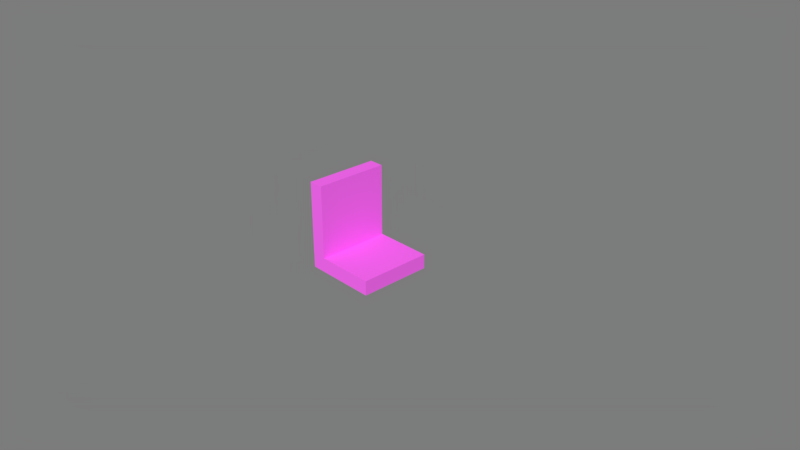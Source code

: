 # Source: room_edge.blend  (saved by Blender 2.78.0; exported with 4.5.12 LTS)
import bpy
from mathutils import Matrix  # noqa: F401  (used for matrix-valued properties, if any)

bpy.ops.wm.read_factory_settings(use_empty=True)
scene = bpy.context.scene
scene.name = 'Scene'

# ---- collections
col_collection_1 = bpy.data.collections.new('Collection 1'); scene.collection.children.link(col_collection_1)

# ---- images (referenced by path relative to the original .blend; pixels are not part of the script)
import os
ASSET_DIR = os.environ.get("B2B_ASSET_DIR", "")  # directory of the original .blend (textures are referenced by path, not embedded)
HERE = os.path.dirname(os.path.abspath(__file__))  # packed textures are extracted next to this script under _unpacked/

def load_image(name, relpath, width, height, colorspace="sRGB"):
    """Load a texture the original file referenced (path relative to the .blend, or extracted next to this script)."""
    p = next((c for c in (os.path.join(HERE, relpath), os.path.join(ASSET_DIR, relpath)) if relpath and os.path.exists(c)), "")
    if p:
        img = bpy.data.images.load(p, check_existing=True)
        img.name = name
    else:  # same state as the original file: an image datablock whose file is absent (Cycles renders it pink)
        img = bpy.data.images.new(name, width, height)
        img.source = "FILE"
        img.filepath = "//" + (relpath or name)
    img.colorspace_settings.name = colorspace
    return img
img_wall_jpg = load_image('wall.jpg', '', 1024, 1024, 'sRGB')
img_floor_edge_png = load_image('floor_edge.png', 'floor_edge.png', 1024, 1024, 'sRGB')

# ---- materials (node trees are filled in below, after node groups)
mat_floor_edge = bpy.data.materials.new('floor_edge')
mat_floor_edge.alpha_threshold = 0.0
mat_floor_edge.roughness = 0.5
mat_floor_edge.line_color = (0.0, 0.0, 0.0, 1.0)

# ---- material node trees
mat_floor_edge.use_nodes = True; mat_floor_edge.node_tree.nodes.clear()
_N = mat_floor_edge.node_tree.nodes; _L = mat_floor_edge.node_tree.links
n0 = _N.new('ShaderNodeBsdfDiffuse'); n0.name = 'Diffuse BSDF'; n0.location = (28, 440)
n0.inputs[0].default_value = (0.8, 0.7179, 0.5592, 1.0)
n1 = _N.new('ShaderNodeBsdfDiffuse'); n1.name = 'Diffuse BSDF.001'; n1.location = (27, 279)
n2 = _N.new('ShaderNodeTexImage'); n2.name = 'Image Texture'; n2.location = (-179, 177)
n2.width = 140
n2.image = img_wall_jpg
n3 = _N.new('ShaderNodeRGBToBW'); n3.name = 'RGB to BW'; n3.location = (21, 129)
n4 = _N.new('ShaderNodeUVMap'); n4.name = 'UV Map'; n4.location = (-375, 12)
n4.uv_map = 'wall'
n5 = _N.new('ShaderNodeMixShader'); n5.name = 'Mix Shader'; n5.location = (248, 342)
n5.inputs[0].default_value = 0.8
n6 = _N.new('ShaderNodeOutputMaterial'); n6.name = 'Material Output'; n6.location = (445, 281)
n7 = _N.new('ShaderNodeTexImage'); n7.name = 'Image Texture.001'; n7.location = (252, 15)
n7.width = 208
n7.image = img_floor_edge_png
n8 = _N.new('ShaderNodeDisplacement'); n8.name = 'Displacement'; n8.location = (0, 0)
n8.inputs[1].default_value = 0.0
n8.inputs[2].default_value = 0.1
_L.new(n2.outputs[0], n1.inputs[0])
_L.new(n2.outputs[0], n3.inputs[0])
_L.new(n4.outputs[0], n2.inputs[0])
_L.new(n0.outputs[0], n5.inputs[1])
_L.new(n1.outputs[0], n5.inputs[2])
_L.new(n5.outputs[0], n6.inputs[0])
_L.new(n3.outputs[0], n8.inputs[0])
_L.new(n8.outputs[0], n6.inputs[2])
n6.is_active_output = True

# ---- world
world_world = bpy.data.worlds.new('World'); scene.world = world_world
world_world.use_nodes = True; world_world.node_tree.nodes.clear()
_N = world_world.node_tree.nodes; _L = world_world.node_tree.links
n0 = _N.new('ShaderNodeOutputWorld'); n0.name = 'World Output'; n0.location = (300, 300)
n1 = _N.new('ShaderNodeBackground'); n1.name = 'Background'; n1.location = (94, 300)
n1.inputs[0].default_value = (1.0, 1.0, 1.0, 1.0)
n1.inputs[1].default_value = 0.2
_L.new(n1.outputs[0], n0.inputs[0])
n0.is_active_output = True
world_world.color = (0.05088, 0.05088, 0.05088)
world_world.use_sun_shadow = False
world_world.sun_shadow_jitter_overblur = 0.0
world_world.cycles.sampling_method = 'MANUAL'

# ---- cameras
cam_camera = bpy.data.cameras.new('Camera')
cam_camera.clip_end = 100.0
cam_camera.lens = 35.0
cam_camera.sensor_width = 32.0
cam_camera.sensor_height = 18.0
cam_camera.ortho_scale = 7.314
cam_camera.dof.focus_distance = 0.0

# ---- meshes
me_room_edge = bpy.data.meshes.new('room_edge')
me_room_edge.from_pydata([(0.5, 0.5, -0.2), (0.5, -0.5, -0.2), (-0.5, -0.5, -0.2), (-0.5, 0.5, -0.2), (0.5, 0.5, 0.0), (0.5, -0.5, 0.0), (-0.5, -0.5, 0.0), (-0.5, 0.5, 0.0)], [], [(0, 1, 2, 3), (4, 7, 6, 5), (0, 4, 5, 1), (1, 5, 6, 2), (2, 6, 7, 3), (4, 0, 3, 7)])
_uv = me_room_edge.uv_layers.new(name='lightmap')
_uv.uv.foreach_set('vector', [0.9967, 0.003268, 0.9967, 0.3301, 0.6699, 0.3301, 0.6699, 0.003268, 0.3301, 0.6699, 0.3301, 0.9967, 0.003268, 0.9967, 0.003268, 0.6699, 0.7353, 0.6634, 0.6699, 0.6634, 0.6699, 0.3366, 0.7353, 0.3366, 0.8072, 0.9967, 0.7418, 0.9967, 0.7418, 0.6699, 0.8072, 0.6699, 0.8791, 0.9967, 0.8137, 0.9967, 0.8137, 0.6699, 0.8791, 0.6699, 0.8856, 0.6699, 0.951, 0.6699, 0.951, 0.9967, 0.8856, 0.9967])
_uv = me_room_edge.uv_layers.new(name='texture')
_uv.uv.foreach_set('vector', [0.6952, 0.004902, 0.6952, 0.4951, 0.3527, 0.4951, 0.3527, 0.004902, 0.6952, 0.5049, 0.6952, 0.9951, 0.3527, 0.9951, 0.3527, 0.5049, 0.7021, 0.5049, 0.7705, 0.5049, 0.7705, 0.9951, 0.7021, 0.9951, 0.7774, 0.5049, 0.8459, 0.5049, 0.8459, 0.9951, 0.7774, 0.9951, 0.8459, 0.4951, 0.7774, 0.4951, 0.7774, 0.004902, 0.8459, 0.004902, 0.7021, 0.004902, 0.7705, 0.004902, 0.7705, 0.4951, 0.7021, 0.4951])
_uv.active_render = True
_uv = me_room_edge.uv_layers.new(name='wall')
_uv.uv.foreach_set('vector', [0.9999, 0.9999, 0.0001004, 0.9999, 9.998e-05, 0.0001, 0.9999, 9.998e-05, 0.9999, 0.9999, 0.0001002, 0.9999, 9.998e-05, 0.0001004, 0.9999, 9.998e-05, 1.0, 4.472e-05, 1.0, 0.2, 4.472e-05, 0.2, 4.51e-05, 4.493e-05, 1.0, 4.472e-05, 1.0, 0.2, 4.472e-05, 0.2, 4.484e-05, 4.476e-05, 4.472e-05, 0.2, 4.484e-05, 4.472e-05, 1.0, 4.496e-05, 1.0, 0.2, 1.0, 4.472e-05, 1.0, 0.2, 4.487e-05, 0.2, 4.472e-05, 4.499e-05])
me_room_edge.materials.append(mat_floor_edge)
me_room_edge.use_remesh_preserve_volume = False
me_room_edge.use_remesh_preserve_attributes = False
me_room_edge.use_mirror_vertex_groups = False
me_room_edge.update()
me_edge_wall = bpy.data.meshes.new('edge_wall')
me_edge_wall.from_pydata([(-0.5, -0.1, -0.5), (-0.5, 0.1, -0.5), (0.5, -0.1, -0.5), (0.5, 0.1, -0.5), (-0.5, -0.1, 0.5), (-0.5, 0.1, 0.5), (0.5, -0.1, 0.5), (0.5, 0.1, 0.5), (-0.5, -0.1, -0.5), (-0.5, 0.1, -0.5), (0.5, -0.1, -0.5), (0.5, 0.1, -0.5)], [], [(2, 3, 7, 6), (6, 7, 5, 4), (4, 5, 1, 0), (2, 6, 4, 0), (7, 3, 1, 5), (8, 9, 11, 10)])
_uv = me_edge_wall.uv_layers.new(name='texture')
_uv.uv.foreach_set('vector', [0.9966, 0.9951, 0.9281, 0.9951, 0.9281, 0.5049, 0.9966, 0.5049, 0.8527, 0.5049, 0.9212, 0.5049, 0.9212, 0.9951, 0.8527, 0.9951, 0.8527, 0.004902, 0.9212, 0.004902, 0.9212, 0.4951, 0.8527, 0.4951, 0.3459, 0.004902, 0.3459, 0.4951, 0.003425, 0.4951, 0.003425, 0.004902, 0.003425, 0.5049, 0.3459, 0.5049, 0.3459, 0.9951, 0.003425, 0.9951, 0.9966, 0.4951, 0.9281, 0.4951, 0.9281, 0.004902, 0.9966, 0.004902])
_uv.active_render = True
_uv = me_edge_wall.uv_layers.new(name='lightmap')
_uv.uv.foreach_set('vector', [0.0, 0.0, 1.0, 0.0, 1.0, 1.0, 0.0, 1.0, 0.0, 0.0, 1.0, 0.0, 1.0, 1.0, 0.0, 1.0, 0.0, 0.0, 1.0, 0.0, 1.0, 1.0, 0.0, 1.0, 0.0, 0.0, 1.0, 0.0, 1.0, 1.0, 0.0, 1.0, 0.0, 0.0, 1.0, 0.0, 1.0, 1.0, 0.0, 1.0, 0.0, 0.0, 1.0, 0.0, 1.0, 1.0, 0.0, 1.0])
_uv = me_edge_wall.uv_layers.new(name='wall')
_uv.uv.foreach_set('vector', [4.472e-05, 4.478e-05, 0.2, 4.472e-05, 0.2, 1.0, 4.496e-05, 1.0, 1.0, 4.472e-05, 1.0, 0.2, 4.472e-05, 0.2, 4.472e-05, 4.497e-05, 0.2, 1.0, 4.509e-05, 1.0, 4.472e-05, 4.478e-05, 0.2, 4.472e-05, 0.9999, 9.998e-05, 0.9999, 0.9999, 0.0001001, 0.9999, 9.998e-05, 9.998e-05, 0.9999, 9.998e-05, 0.9999, 0.9999, 0.0001001, 0.9999, 9.998e-05, 0.0001, 4.472e-05, 0.2, 4.484e-05, 4.478e-05, 1.0, 4.472e-05, 1.0, 0.2])
me_edge_wall.materials.append(mat_floor_edge)
me_edge_wall.use_remesh_preserve_volume = False
me_edge_wall.use_remesh_preserve_attributes = False
me_edge_wall.use_mirror_vertex_groups = False
me_edge_wall.update()

# ---- objects
ob_camera = bpy.data.objects.new('Camera', cam_camera)
ob_room_edge = bpy.data.objects.new('room_edge', me_room_edge)
ob_edge_wall = bpy.data.objects.new('edge_wall', me_edge_wall)

# ---- transforms, parenting, visibility, modifiers, constraints
ob_camera.location = (7.481, -6.508, 5.344)
ob_camera.rotation_euler = (1.109, 0.0, 0.8149)
ob_camera.lock_rotations_4d = False
ob_camera.empty_display_type = 'ARROWS'
ob_camera.color = (0.0, 0.0, 0.0, 0.0)
ob_camera.display_type = 'WIRE'
ob_camera.lineart.crease_threshold = 0.0
ob_room_edge.location = (0.0, 0.0, 0.0)
ob_room_edge.lock_rotations_4d = False
ob_room_edge.empty_display_type = 'ARROWS'
ob_room_edge.lineart.crease_threshold = 0.0
_m = ob_room_edge.modifiers.new('EdgeSplit', 'EDGE_SPLIT')
_m.split_angle = 0.0
ob_edge_wall.parent = ob_room_edge
ob_edge_wall.location = (-0.4, -0.002019, 0.5)
ob_edge_wall.rotation_euler = (0.0, -0.0, -1.571)
ob_edge_wall.lineart.crease_threshold = 0.0
_m = ob_edge_wall.modifiers.new('EdgeSplit', 'EDGE_SPLIT')
_m.split_angle = 0.0

# ---- collection membership
col_collection_1.objects.link(ob_camera)
col_collection_1.objects.link(ob_room_edge)
col_collection_1.objects.link(ob_edge_wall)

# ---- scene / render settings (as saved in the file)
scene.camera = ob_camera
scene.frame_start = 1; scene.frame_end = 250; scene.frame_set(1)
scene.render.engine = 'CYCLES'
scene.render.dither_intensity = 0.0
scene.cycles.use_denoising = False
scene.cycles.samples = 128
scene.cycles.sampling_pattern = 'TABULATED_SOBOL'
scene.cycles.light_sampling_threshold = 0.0
scene.cycles.use_adaptive_sampling = False
scene.cycles.use_light_tree = False
scene.cycles.blur_glossy = 0.0
scene.cycles.sample_clamp_indirect = 0.0
scene.view_settings.view_transform = 'Standard'
bpy.context.view_layer.update()

# ---- added for rendering (the .blend has no usable light): sun
light_auto_sun = bpy.data.lights.new('AutoSun', 'SUN')
light_auto_sun.energy = 3.0
light_auto_sun.angle = 0.0523599
ob_auto_sun = bpy.data.objects.new('AutoSun', light_auto_sun)
scene.collection.objects.link(ob_auto_sun)
ob_auto_sun.rotation_euler = (0.872665, 0.174533, 0.523599)
bpy.context.view_layer.update()
